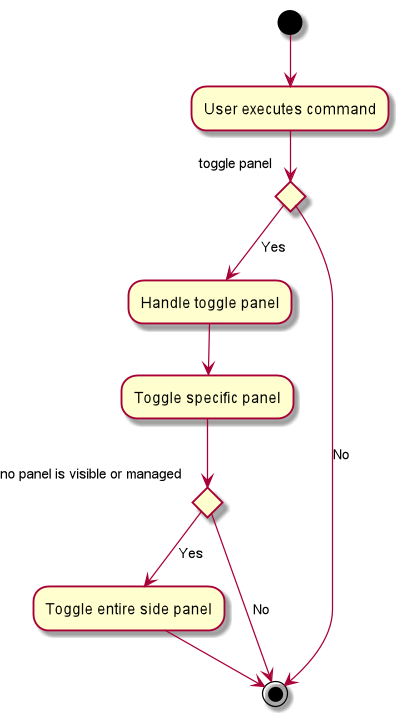

The diagram above was rendered by PlantUML. Its source (embedded in the PNG):
@startuml
(*)  --> "User executes command"
if "toggle panel" then
--> [Yes] "Handle toggle panel"
--> "Toggle specific panel"
    if "no panel is visible or managed" then
        --> [Yes] "Toggle entire side panel"
        --> (*)
        else
        --> [No] (*)
     endif
else
--> [No] (*)
endif

@enduml